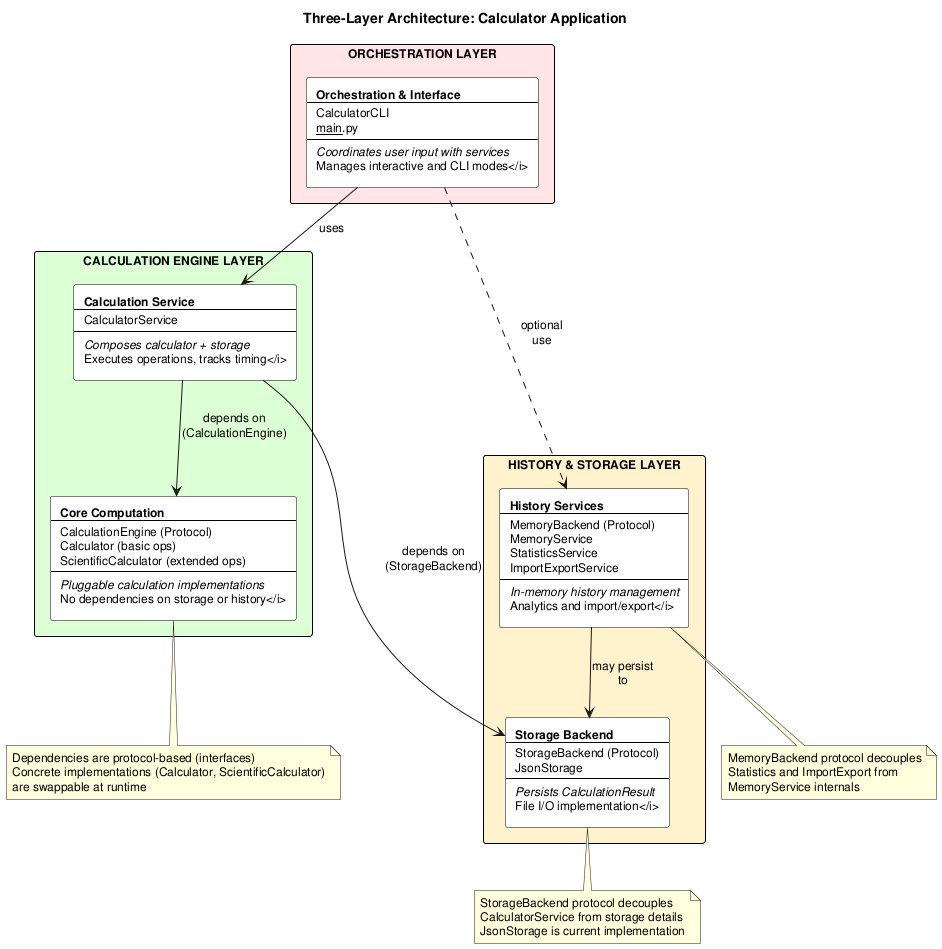

The diagram above was rendered by PlantUML. Its source (embedded in the PNG):
@startuml architecture_layers

skinparam rectangleBackgroundColor White
skinparam rectangleBorderColor Black
skinparam defaultFontSize 12

title Three-Layer Architecture: Calculator Application

rectangle "ORCHESTRATION LAYER" #FFE5E5 {
    rectangle CLI [
        <b>Orchestration & Interface</b>
        ----
        CalculatorCLI
        __main__.py
        ----
        <i>Coordinates user input with services
        Manages interactive and CLI modes</i>
    ]
}

rectangle "CALCULATION ENGINE LAYER" #DDFFD4 {
    rectangle CalcEngine [
        <b>Core Computation</b>
        ----
        CalculationEngine (Protocol)
        Calculator (basic ops)
        ScientificCalculator (extended ops)
        ----
        <i>Pluggable calculation implementations
        No dependencies on storage or history</i>
    ]

    rectangle CalcService [
        <b>Calculation Service</b>
        ----
        CalculatorService
        ----
        <i>Composes calculator + storage
        Executes operations, tracks timing</i>
    ]
}

rectangle "HISTORY & STORAGE LAYER" #FFF3CC {
    rectangle StorageComp [
        <b>Storage Backend</b>
        ----
        StorageBackend (Protocol)
        JsonStorage
        ----
        <i>Persists CalculationResult
        File I/O implementation</i>
    ]

    rectangle HistoryComp [
        <b>History Services</b>
        ----
        MemoryBackend (Protocol)
        MemoryService
        StatisticsService
        ImportExportService
        ----
        <i>In-memory history management
        Analytics and import/export</i>
    ]
}

CLI --> CalcService : uses
CalcService --> CalcEngine : depends on\n(CalculationEngine)
CalcService --> StorageComp : depends on\n(StorageBackend)
HistoryComp --> StorageComp : may persist\nto
CLI -.-> HistoryComp : optional\nuse

note bottom of CalcEngine
  Dependencies are protocol-based (interfaces)
  Concrete implementations (Calculator, ScientificCalculator)
  are swappable at runtime
end note

note bottom of StorageComp
  StorageBackend protocol decouples
  CalculatorService from storage details
  JsonStorage is current implementation
end note

note bottom of HistoryComp
  MemoryBackend protocol decouples
  Statistics and ImportExport from
  MemoryService internals
end note

@enduml